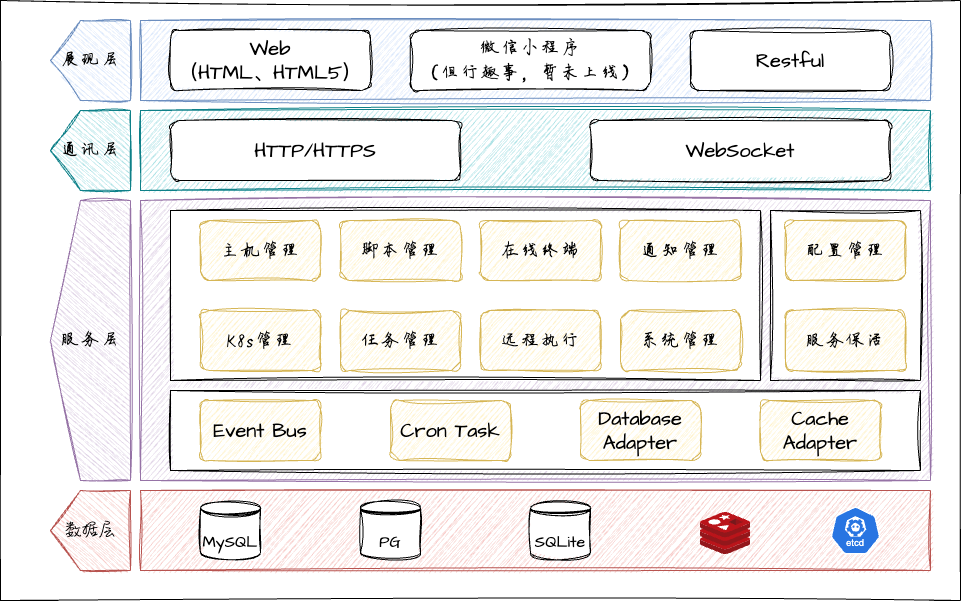

The diagram above was exported from draw.io. Its source (the exported page's mxGraphModel, read from the mxfile embedded in the PNG):
<mxGraphModel dx="1314" dy="953" grid="1" gridSize="10" guides="1" tooltips="1" connect="1" arrows="1" fold="1" page="1" pageScale="1" pageWidth="2339" pageHeight="3300" math="0" shadow="0">
  <root>
    <mxCell id="0" />
    <mxCell id="1" parent="0" />
    <mxCell id="cbltyKbp66vcvcyUAmSZ-2" value="" style="rounded=0;whiteSpace=wrap;html=1;sketch=1;hachureGap=4;jiggle=2;curveFitting=1;fontFamily=Architects Daughter;fontSource=https%3A%2F%2Ffonts.googleapis.com%2Fcss%3Ffamily%3DArchitects%2BDaughter;fontSize=20;" parent="1" vertex="1">
      <mxGeometry x="40" y="40" width="960" height="600" as="geometry" />
    </mxCell>
    <mxCell id="j6UY7p0135t3jL_xcrTf-1" value="&lt;font face=&quot;MLingWaiMedium-TC&quot;&gt;数据层&lt;/font&gt;" style="shape=offPageConnector;whiteSpace=wrap;html=1;sketch=1;hachureGap=4;jiggle=2;curveFitting=1;fontFamily=Architects Daughter;fontSource=https%3A%2F%2Ffonts.googleapis.com%2Fcss%3Ffamily%3DArchitects%2BDaughter;fontSize=20;direction=south;fillColor=#f8cecc;strokeColor=#b85450;" parent="1" vertex="1">
      <mxGeometry x="90" y="530" width="80" height="80" as="geometry" />
    </mxCell>
    <mxCell id="j6UY7p0135t3jL_xcrTf-2" value="" style="rounded=0;whiteSpace=wrap;html=1;sketch=1;hachureGap=4;jiggle=2;curveFitting=1;fontFamily=Architects Daughter;fontSource=https%3A%2F%2Ffonts.googleapis.com%2Fcss%3Ffamily%3DArchitects%2BDaughter;fontSize=20;fillColor=#f8cecc;strokeColor=#b85450;" parent="1" vertex="1">
      <mxGeometry x="180" y="530" width="790" height="80" as="geometry" />
    </mxCell>
    <mxCell id="j6UY7p0135t3jL_xcrTf-3" value="&lt;font style=&quot;font-size: 16px;&quot;&gt;MySQL&lt;/font&gt;" style="shape=datastore;whiteSpace=wrap;html=1;sketch=1;hachureGap=4;jiggle=2;curveFitting=1;fontFamily=Architects Daughter;fontSource=https%3A%2F%2Ffonts.googleapis.com%2Fcss%3Ffamily%3DArchitects%2BDaughter;fontSize=20;" parent="1" vertex="1">
      <mxGeometry x="240" y="540" width="60" height="60" as="geometry" />
    </mxCell>
    <mxCell id="j6UY7p0135t3jL_xcrTf-4" value="&lt;span style=&quot;font-size: 16px;&quot;&gt;PG&lt;/span&gt;" style="shape=datastore;whiteSpace=wrap;html=1;sketch=1;hachureGap=4;jiggle=2;curveFitting=1;fontFamily=Architects Daughter;fontSource=https%3A%2F%2Ffonts.googleapis.com%2Fcss%3Ffamily%3DArchitects%2BDaughter;fontSize=20;" parent="1" vertex="1">
      <mxGeometry x="400" y="540" width="60" height="60" as="geometry" />
    </mxCell>
    <mxCell id="j6UY7p0135t3jL_xcrTf-5" value="&lt;span style=&quot;font-size: 16px;&quot;&gt;SQLite&lt;/span&gt;" style="shape=datastore;whiteSpace=wrap;html=1;sketch=1;hachureGap=4;jiggle=2;curveFitting=1;fontFamily=Architects Daughter;fontSource=https%3A%2F%2Ffonts.googleapis.com%2Fcss%3Ffamily%3DArchitects%2BDaughter;fontSize=20;" parent="1" vertex="1">
      <mxGeometry x="570" y="540" width="60" height="60" as="geometry" />
    </mxCell>
    <mxCell id="j6UY7p0135t3jL_xcrTf-7" value="" style="image;sketch=0;aspect=fixed;html=1;points=[];align=center;fontSize=12;image=img/lib/mscae/Cache_Redis_Product.svg;hachureGap=4;jiggle=2;curveFitting=1;fontFamily=Architects Daughter;fontSource=https%3A%2F%2Ffonts.googleapis.com%2Fcss%3Ffamily%3DArchitects%2BDaughter;" parent="1" vertex="1">
      <mxGeometry x="740" y="552" width="50" height="42" as="geometry" />
    </mxCell>
    <mxCell id="j6UY7p0135t3jL_xcrTf-8" value="" style="aspect=fixed;sketch=0;html=1;dashed=0;whitespace=wrap;fillColor=#2875E2;strokeColor=#ffffff;points=[[0.005,0.63,0],[0.1,0.2,0],[0.9,0.2,0],[0.5,0,0],[0.995,0.63,0],[0.72,0.99,0],[0.5,1,0],[0.28,0.99,0]];shape=mxgraph.kubernetes.icon2;kubernetesLabel=1;prIcon=etcd;hachureGap=4;jiggle=2;curveFitting=1;fontFamily=Architects Daughter;fontSource=https%3A%2F%2Ffonts.googleapis.com%2Fcss%3Ffamily%3DArchitects%2BDaughter;fontSize=20;" parent="1" vertex="1">
      <mxGeometry x="870" y="546" width="50" height="48" as="geometry" />
    </mxCell>
    <mxCell id="j6UY7p0135t3jL_xcrTf-9" value="" style="rounded=0;whiteSpace=wrap;html=1;sketch=1;hachureGap=4;jiggle=2;curveFitting=1;fontFamily=Architects Daughter;fontSource=https%3A%2F%2Ffonts.googleapis.com%2Fcss%3Ffamily%3DArchitects%2BDaughter;fontSize=20;fillColor=#dae8fc;strokeColor=#6c8ebf;" parent="1" vertex="1">
      <mxGeometry x="180" y="60" width="790" height="80" as="geometry" />
    </mxCell>
    <mxCell id="j6UY7p0135t3jL_xcrTf-10" value="&lt;font face=&quot;手写大象体&quot;&gt;展现层&lt;/font&gt;" style="shape=offPageConnector;whiteSpace=wrap;html=1;sketch=1;hachureGap=4;jiggle=2;curveFitting=1;fontFamily=Architects Daughter;fontSource=https%3A%2F%2Ffonts.googleapis.com%2Fcss%3Ffamily%3DArchitects%2BDaughter;fontSize=20;direction=south;fillColor=#dae8fc;strokeColor=#6c8ebf;" parent="1" vertex="1">
      <mxGeometry x="90" y="60" width="80" height="80" as="geometry" />
    </mxCell>
    <mxCell id="j6UY7p0135t3jL_xcrTf-11" value="Web&lt;br&gt;（HTML、HTML5）" style="rounded=1;whiteSpace=wrap;html=1;sketch=1;hachureGap=4;jiggle=2;curveFitting=1;fontFamily=Architects Daughter;fontSource=https%3A%2F%2Ffonts.googleapis.com%2Fcss%3Ffamily%3DArchitects%2BDaughter;fontSize=20;" parent="1" vertex="1">
      <mxGeometry x="210" y="70" width="200" height="60" as="geometry" />
    </mxCell>
    <mxCell id="j6UY7p0135t3jL_xcrTf-12" value="&lt;font face=&quot;手写大象体&quot;&gt;微信小程序&lt;br&gt;（但行趣事，暂未上线）&lt;/font&gt;" style="rounded=1;whiteSpace=wrap;html=1;sketch=1;hachureGap=4;jiggle=2;curveFitting=1;fontFamily=Architects Daughter;fontSource=https%3A%2F%2Ffonts.googleapis.com%2Fcss%3Ffamily%3DArchitects%2BDaughter;fontSize=20;" parent="1" vertex="1">
      <mxGeometry x="450" y="70" width="240" height="60" as="geometry" />
    </mxCell>
    <mxCell id="j6UY7p0135t3jL_xcrTf-13" value="Restful" style="rounded=1;whiteSpace=wrap;html=1;sketch=1;hachureGap=4;jiggle=2;curveFitting=1;fontFamily=Architects Daughter;fontSource=https%3A%2F%2Ffonts.googleapis.com%2Fcss%3Ffamily%3DArchitects%2BDaughter;fontSize=20;" parent="1" vertex="1">
      <mxGeometry x="730" y="70" width="200" height="60" as="geometry" />
    </mxCell>
    <mxCell id="j6UY7p0135t3jL_xcrTf-14" value="" style="rounded=0;whiteSpace=wrap;html=1;sketch=1;hachureGap=4;jiggle=2;curveFitting=1;fontFamily=Architects Daughter;fontSource=https%3A%2F%2Ffonts.googleapis.com%2Fcss%3Ffamily%3DArchitects%2BDaughter;fontSize=20;fillColor=#b0e3e6;strokeColor=#0e8088;" parent="1" vertex="1">
      <mxGeometry x="180" y="150" width="790" height="80" as="geometry" />
    </mxCell>
    <mxCell id="j6UY7p0135t3jL_xcrTf-15" value="&lt;font face=&quot;手写大象体&quot;&gt;通讯层&lt;/font&gt;" style="shape=offPageConnector;whiteSpace=wrap;html=1;sketch=1;hachureGap=4;jiggle=2;curveFitting=1;fontFamily=Architects Daughter;fontSource=https%3A%2F%2Ffonts.googleapis.com%2Fcss%3Ffamily%3DArchitects%2BDaughter;fontSize=20;direction=south;fillColor=#b0e3e6;strokeColor=#0e8088;" parent="1" vertex="1">
      <mxGeometry x="90" y="150" width="80" height="80" as="geometry" />
    </mxCell>
    <mxCell id="fAOf2RAZzsd3_Wyc0GWq-1" value="HTTP/HTTPS" style="rounded=1;whiteSpace=wrap;html=1;sketch=1;hachureGap=4;jiggle=2;curveFitting=1;fontFamily=Architects Daughter;fontSource=https%3A%2F%2Ffonts.googleapis.com%2Fcss%3Ffamily%3DArchitects%2BDaughter;fontSize=20;" vertex="1" parent="1">
      <mxGeometry x="210" y="160" width="290" height="60" as="geometry" />
    </mxCell>
    <mxCell id="fAOf2RAZzsd3_Wyc0GWq-2" value="WebSocket" style="rounded=1;whiteSpace=wrap;html=1;sketch=1;hachureGap=4;jiggle=2;curveFitting=1;fontFamily=Architects Daughter;fontSource=https%3A%2F%2Ffonts.googleapis.com%2Fcss%3Ffamily%3DArchitects%2BDaughter;fontSize=20;" vertex="1" parent="1">
      <mxGeometry x="630" y="160" width="300" height="60" as="geometry" />
    </mxCell>
    <mxCell id="fAOf2RAZzsd3_Wyc0GWq-3" value="" style="rounded=0;whiteSpace=wrap;html=1;sketch=1;hachureGap=4;jiggle=2;curveFitting=1;fontFamily=Architects Daughter;fontSource=https%3A%2F%2Ffonts.googleapis.com%2Fcss%3Ffamily%3DArchitects%2BDaughter;fontSize=20;fillColor=#e1d5e7;strokeColor=#9673a6;" vertex="1" parent="1">
      <mxGeometry x="180" y="240" width="790" height="280" as="geometry" />
    </mxCell>
    <mxCell id="fAOf2RAZzsd3_Wyc0GWq-4" value="&lt;font face=&quot;手写大象体&quot;&gt;服务层&lt;/font&gt;" style="shape=offPageConnector;whiteSpace=wrap;html=1;sketch=1;hachureGap=4;jiggle=2;curveFitting=1;fontFamily=Architects Daughter;fontSource=https%3A%2F%2Ffonts.googleapis.com%2Fcss%3Ffamily%3DArchitects%2BDaughter;fontSize=20;direction=south;fillColor=#e1d5e7;strokeColor=#9673a6;" vertex="1" parent="1">
      <mxGeometry x="90" y="240" width="80" height="280" as="geometry" />
    </mxCell>
    <mxCell id="fAOf2RAZzsd3_Wyc0GWq-5" value="" style="rounded=0;whiteSpace=wrap;html=1;sketch=1;hachureGap=4;jiggle=2;curveFitting=1;fontFamily=Architects Daughter;fontSource=https%3A%2F%2Ffonts.googleapis.com%2Fcss%3Ffamily%3DArchitects%2BDaughter;fontSize=20;" vertex="1" parent="1">
      <mxGeometry x="210" y="430" width="750" height="80" as="geometry" />
    </mxCell>
    <mxCell id="fAOf2RAZzsd3_Wyc0GWq-6" value="Event Bus" style="rounded=1;whiteSpace=wrap;html=1;sketch=1;hachureGap=4;jiggle=2;curveFitting=1;fontFamily=Architects Daughter;fontSource=https%3A%2F%2Ffonts.googleapis.com%2Fcss%3Ffamily%3DArchitects%2BDaughter;fontSize=20;fillColor=#fff2cc;strokeColor=#d6b656;" vertex="1" parent="1">
      <mxGeometry x="240" y="440" width="120" height="60" as="geometry" />
    </mxCell>
    <mxCell id="fAOf2RAZzsd3_Wyc0GWq-7" value="Cron Task" style="rounded=1;whiteSpace=wrap;html=1;sketch=1;hachureGap=4;jiggle=2;curveFitting=1;fontFamily=Architects Daughter;fontSource=https%3A%2F%2Ffonts.googleapis.com%2Fcss%3Ffamily%3DArchitects%2BDaughter;fontSize=20;fillColor=#fff2cc;strokeColor=#d6b656;" vertex="1" parent="1">
      <mxGeometry x="430" y="440" width="120" height="60" as="geometry" />
    </mxCell>
    <mxCell id="fAOf2RAZzsd3_Wyc0GWq-8" value="Database Adapter" style="rounded=1;whiteSpace=wrap;html=1;sketch=1;hachureGap=4;jiggle=2;curveFitting=1;fontFamily=Architects Daughter;fontSource=https%3A%2F%2Ffonts.googleapis.com%2Fcss%3Ffamily%3DArchitects%2BDaughter;fontSize=20;fillColor=#fff2cc;strokeColor=#d6b656;" vertex="1" parent="1">
      <mxGeometry x="620" y="440" width="120" height="60" as="geometry" />
    </mxCell>
    <mxCell id="fAOf2RAZzsd3_Wyc0GWq-9" value="Cache Adapter" style="rounded=1;whiteSpace=wrap;html=1;sketch=1;hachureGap=4;jiggle=2;curveFitting=1;fontFamily=Architects Daughter;fontSource=https%3A%2F%2Ffonts.googleapis.com%2Fcss%3Ffamily%3DArchitects%2BDaughter;fontSize=20;fillColor=#fff2cc;strokeColor=#d6b656;" vertex="1" parent="1">
      <mxGeometry x="800" y="440" width="120" height="60" as="geometry" />
    </mxCell>
    <mxCell id="fAOf2RAZzsd3_Wyc0GWq-10" value="" style="rounded=0;whiteSpace=wrap;html=1;sketch=1;hachureGap=4;jiggle=2;curveFitting=1;fontFamily=Architects Daughter;fontSource=https%3A%2F%2Ffonts.googleapis.com%2Fcss%3Ffamily%3DArchitects%2BDaughter;fontSize=20;" vertex="1" parent="1">
      <mxGeometry x="210" y="250" width="590" height="170" as="geometry" />
    </mxCell>
    <mxCell id="fAOf2RAZzsd3_Wyc0GWq-11" value="" style="rounded=0;whiteSpace=wrap;html=1;sketch=1;hachureGap=4;jiggle=2;curveFitting=1;fontFamily=Architects Daughter;fontSource=https%3A%2F%2Ffonts.googleapis.com%2Fcss%3Ffamily%3DArchitects%2BDaughter;fontSize=20;" vertex="1" parent="1">
      <mxGeometry x="810" y="250" width="150" height="170" as="geometry" />
    </mxCell>
    <mxCell id="fAOf2RAZzsd3_Wyc0GWq-12" value="主机管理" style="rounded=1;whiteSpace=wrap;html=1;sketch=1;hachureGap=4;jiggle=2;curveFitting=1;fontFamily=手写大象体;fontSize=20;fillColor=#fff2cc;strokeColor=#d6b656;" vertex="1" parent="1">
      <mxGeometry x="240" y="260" width="120" height="60" as="geometry" />
    </mxCell>
    <mxCell id="fAOf2RAZzsd3_Wyc0GWq-13" value="K8s管理" style="rounded=1;whiteSpace=wrap;html=1;sketch=1;hachureGap=4;jiggle=2;curveFitting=1;fontFamily=手写大象体;fontSize=20;fillColor=#fff2cc;strokeColor=#d6b656;" vertex="1" parent="1">
      <mxGeometry x="240" y="350" width="120" height="60" as="geometry" />
    </mxCell>
    <mxCell id="fAOf2RAZzsd3_Wyc0GWq-14" value="脚本管理" style="rounded=1;whiteSpace=wrap;html=1;sketch=1;hachureGap=4;jiggle=2;curveFitting=1;fontFamily=手写大象体;fontSize=20;fillColor=#fff2cc;strokeColor=#d6b656;" vertex="1" parent="1">
      <mxGeometry x="380" y="260" width="120" height="60" as="geometry" />
    </mxCell>
    <mxCell id="fAOf2RAZzsd3_Wyc0GWq-15" value="任务管理" style="rounded=1;whiteSpace=wrap;html=1;sketch=1;hachureGap=4;jiggle=2;curveFitting=1;fontFamily=手写大象体;fontSize=20;fillColor=#fff2cc;strokeColor=#d6b656;" vertex="1" parent="1">
      <mxGeometry x="380" y="350" width="120" height="60" as="geometry" />
    </mxCell>
    <mxCell id="fAOf2RAZzsd3_Wyc0GWq-16" value="在线终端" style="rounded=1;whiteSpace=wrap;html=1;sketch=1;hachureGap=4;jiggle=2;curveFitting=1;fontFamily=手写大象体;fontSize=20;fillColor=#fff2cc;strokeColor=#d6b656;" vertex="1" parent="1">
      <mxGeometry x="520" y="260" width="120" height="60" as="geometry" />
    </mxCell>
    <mxCell id="fAOf2RAZzsd3_Wyc0GWq-17" value="远程执行" style="rounded=1;whiteSpace=wrap;html=1;sketch=1;hachureGap=4;jiggle=2;curveFitting=1;fontFamily=手写大象体;fontSize=20;fillColor=#fff2cc;strokeColor=#d6b656;" vertex="1" parent="1">
      <mxGeometry x="520" y="350" width="120" height="60" as="geometry" />
    </mxCell>
    <mxCell id="fAOf2RAZzsd3_Wyc0GWq-18" value="通知管理" style="rounded=1;whiteSpace=wrap;html=1;sketch=1;hachureGap=4;jiggle=2;curveFitting=1;fontFamily=手写大象体;fontSize=20;fillColor=#fff2cc;strokeColor=#d6b656;" vertex="1" parent="1">
      <mxGeometry x="660" y="260" width="120" height="60" as="geometry" />
    </mxCell>
    <mxCell id="fAOf2RAZzsd3_Wyc0GWq-19" value="系统管理" style="rounded=1;whiteSpace=wrap;html=1;sketch=1;hachureGap=4;jiggle=2;curveFitting=1;fontFamily=手写大象体;fontSize=20;fillColor=#fff2cc;strokeColor=#d6b656;" vertex="1" parent="1">
      <mxGeometry x="660" y="350" width="120" height="60" as="geometry" />
    </mxCell>
    <mxCell id="fAOf2RAZzsd3_Wyc0GWq-20" value="配置管理" style="rounded=1;whiteSpace=wrap;html=1;sketch=1;hachureGap=4;jiggle=2;curveFitting=1;fontFamily=手写大象体;fontSize=20;fillColor=#fff2cc;strokeColor=#d6b656;" vertex="1" parent="1">
      <mxGeometry x="825" y="260" width="120" height="60" as="geometry" />
    </mxCell>
    <mxCell id="fAOf2RAZzsd3_Wyc0GWq-21" value="服务保活" style="rounded=1;whiteSpace=wrap;html=1;sketch=1;hachureGap=4;jiggle=2;curveFitting=1;fontFamily=手写大象体;fontSize=20;fillColor=#fff2cc;strokeColor=#d6b656;" vertex="1" parent="1">
      <mxGeometry x="825" y="350" width="120" height="60" as="geometry" />
    </mxCell>
  </root>
</mxGraphModel>